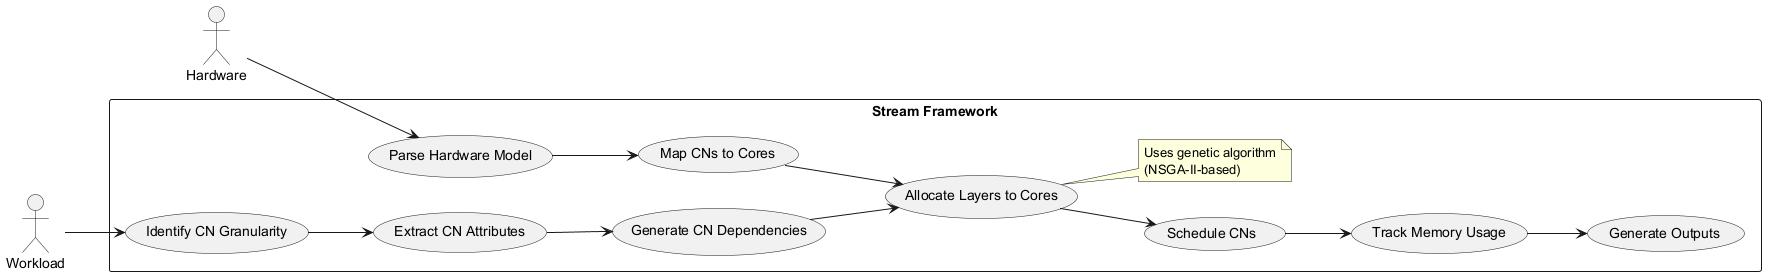

The diagram above was rendered by PlantUML. Its source (embedded in the PNG):
@startuml
left to right direction
actor "Hardware" as hw
actor "Workload" as wl

rectangle "Stream Framework" {
  usecase "Parse Hardware Model" as UC1
  usecase "Identify CN Granularity" as UC2
  usecase "Extract CN Attributes" as UC3
  usecase "Generate CN Dependencies" as UC4
  usecase "Map CNs to Cores" as UC5
  usecase "Allocate Layers to Cores" as UC6
  usecase "Schedule CNs" as UC7
  usecase "Track Memory Usage" as UC8
  usecase "Generate Outputs" as UC9
  
  note right of UC6
    Uses genetic algorithm
    (NSGA-II-based)
  end note
}

hw --> UC1
wl --> UC2
UC2 --> UC3
UC3 --> UC4
UC1 --> UC5
UC4 --> UC6
UC5 --> UC6
UC6 --> UC7
UC7 --> UC8
UC8 --> UC9
@enduml